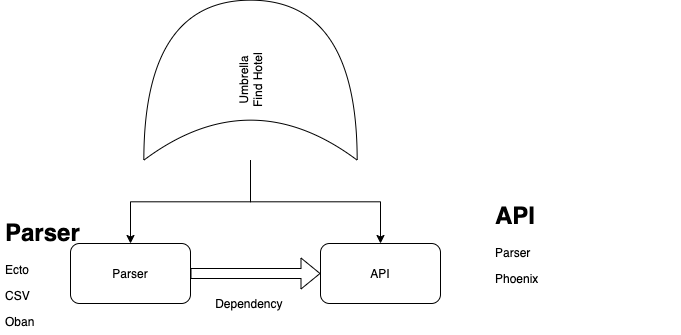

The diagram above was exported from draw.io. Its source (the exported page's mxGraphModel, read from the mxfile embedded in the PNG):
<mxGraphModel dx="2146" dy="1046" grid="1" gridSize="10" guides="1" tooltips="1" connect="1" arrows="1" fold="1" page="1" pageScale="1" pageWidth="850" pageHeight="1100" math="0" shadow="0">
  <root>
    <mxCell id="0" />
    <mxCell id="1" parent="0" />
    <mxCell id="_QKofjY4Vla_eFnDhGLq-6" style="edgeStyle=orthogonalEdgeStyle;rounded=0;orthogonalLoop=1;jettySize=auto;html=1;entryX=0.5;entryY=0;entryDx=0;entryDy=0;" edge="1" parent="1" source="_QKofjY4Vla_eFnDhGLq-2" target="_QKofjY4Vla_eFnDhGLq-4">
      <mxGeometry relative="1" as="geometry" />
    </mxCell>
    <mxCell id="_QKofjY4Vla_eFnDhGLq-8" style="edgeStyle=orthogonalEdgeStyle;rounded=0;orthogonalLoop=1;jettySize=auto;html=1;" edge="1" parent="1" source="_QKofjY4Vla_eFnDhGLq-2" target="_QKofjY4Vla_eFnDhGLq-7">
      <mxGeometry relative="1" as="geometry" />
    </mxCell>
    <mxCell id="_QKofjY4Vla_eFnDhGLq-2" value="Umbrella&lt;br&gt;Find Hotel" style="shape=xor;whiteSpace=wrap;html=1;rotation=-90;" vertex="1" parent="1">
      <mxGeometry x="290" y="180" width="160" height="213.33" as="geometry" />
    </mxCell>
    <mxCell id="_QKofjY4Vla_eFnDhGLq-4" value="Parser" style="rounded=1;whiteSpace=wrap;html=1;" vertex="1" parent="1">
      <mxGeometry x="190" y="450" width="120" height="60" as="geometry" />
    </mxCell>
    <mxCell id="_QKofjY4Vla_eFnDhGLq-5" value="&lt;h1&gt;Parser&lt;/h1&gt;&lt;p&gt;Ecto&lt;/p&gt;&lt;p&gt;CSV&lt;/p&gt;&lt;p&gt;Oban&lt;/p&gt;" style="text;html=1;strokeColor=none;fillColor=none;spacing=5;spacingTop=-20;whiteSpace=wrap;overflow=hidden;rounded=0;" vertex="1" parent="1">
      <mxGeometry x="120.00000000000001" y="420" width="190" height="120" as="geometry" />
    </mxCell>
    <mxCell id="_QKofjY4Vla_eFnDhGLq-7" value="API" style="rounded=1;whiteSpace=wrap;html=1;" vertex="1" parent="1">
      <mxGeometry x="440" y="450" width="120" height="60" as="geometry" />
    </mxCell>
    <mxCell id="_QKofjY4Vla_eFnDhGLq-9" value="&lt;h1&gt;API&lt;/h1&gt;&lt;p&gt;Parser&lt;/p&gt;&lt;p&gt;Phoenix&lt;/p&gt;" style="text;html=1;strokeColor=none;fillColor=none;spacing=5;spacingTop=-20;whiteSpace=wrap;overflow=hidden;rounded=0;" vertex="1" parent="1">
      <mxGeometry x="610" y="403.33" width="190" height="120" as="geometry" />
    </mxCell>
    <mxCell id="_QKofjY4Vla_eFnDhGLq-11" value="" style="shape=flexArrow;html=1;exitX=1;exitY=0.5;exitDx=0;exitDy=0;entryX=0;entryY=0.5;entryDx=0;entryDy=0;" edge="1" parent="1" source="_QKofjY4Vla_eFnDhGLq-4" target="_QKofjY4Vla_eFnDhGLq-7">
      <mxGeometry width="100" height="100" relative="1" as="geometry">
        <mxPoint x="370" y="580" as="sourcePoint" />
        <mxPoint x="430" y="480" as="targetPoint" />
      </mxGeometry>
    </mxCell>
    <mxCell id="_QKofjY4Vla_eFnDhGLq-12" value="Dependency&amp;nbsp;" style="text;html=1;align=center;verticalAlign=middle;resizable=0;points=[];autosize=1;strokeColor=none;" vertex="1" parent="1">
      <mxGeometry x="325" y="500" width="90" height="20" as="geometry" />
    </mxCell>
  </root>
</mxGraphModel>